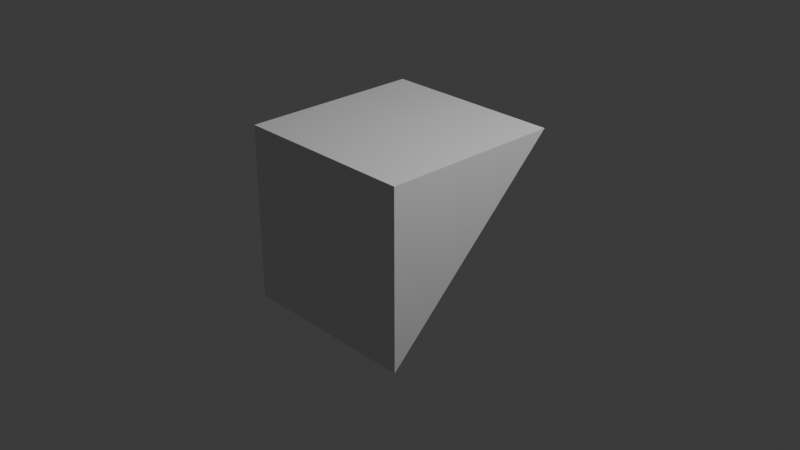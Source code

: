 # Source: diag.blend  (saved by Blender 5.0.118; exported with 4.5.12 LTS)
import bpy
from mathutils import Matrix  # noqa: F401  (used for matrix-valued properties, if any)

bpy.ops.wm.read_factory_settings(use_empty=True)
scene = bpy.context.scene
scene.name = 'Scene'

# ---- collections
col_collection = bpy.data.collections.new('Collection'); scene.collection.children.link(col_collection)

# ---- materials (node trees are filled in below, after node groups)
mat_material = bpy.data.materials.new('Material')
mat_material.alpha_threshold = 0.0
mat_material.use_backface_culling_lightprobe_volume = False
mat_material.roughness = 0.5
mat_material.line_color = (0.0, 0.0, 0.0, 1.0)

# ---- material node trees
mat_material.use_nodes = True; mat_material.node_tree.nodes.clear()
_N = mat_material.node_tree.nodes; _L = mat_material.node_tree.links
n0 = _N.new('ShaderNodeOutputMaterial'); n0.name = 'Material Output'; n0.location = (200, 100)
n1 = _N.new('ShaderNodeBsdfPrincipled'); n1.name = 'Principled BSDF'; n1.location = (-200, 100)
_L.new(n1.outputs[0], n0.inputs[0])
n0.is_active_output = True

# ---- world
world_world = bpy.data.worlds.new('World'); scene.world = world_world
world_world.use_nodes = True; world_world.node_tree.nodes.clear()
_N = world_world.node_tree.nodes; _L = world_world.node_tree.links
n0 = _N.new('ShaderNodeOutputWorld'); n0.name = 'World Output'; n0.location = (200, 100)
n1 = _N.new('ShaderNodeBackground'); n1.name = 'Background'; n1.location = (-200, 100)
n1.inputs[0].default_value = (0.05088, 0.05088, 0.05088, 1.0)
_L.new(n1.outputs[0], n0.inputs[0])
n0.is_active_output = True
world_world.color = (0.05088, 0.05088, 0.05088)
world_world.sun_shadow_jitter_overblur = 0.0

# ---- cameras
cam_camera = bpy.data.cameras.new('Camera')
cam_camera.clip_end = 100.0
cam_camera.ortho_scale = 7.314

# ---- lights
light_light = bpy.data.lights.new('Light', 'POINT')
light_light.energy = 1000.0
light_light.shadow_soft_size = 0.1

# ---- meshes
me_cube = bpy.data.meshes.new('Cube')
me_cube.from_pydata([(1.0, -1.0, 1.0), (-1.0, -1.0, 1.0), (-1.0, -1.0, -0.9224), (1.0, -1.0, -0.9224), (1.0, 0.994, 1.0), (-1.0, 0.994, 1.0)], [], [(4, 5, 1, 0), (3, 0, 1, 2), (2, 1, 5), (3, 4, 0), (3, 2, 5, 4)])
_uv = me_cube.uv_layers.new(name='UVMap')
_uv.uv.foreach_set('vector', [0.625, 0.5007, 0.875, 0.5007, 0.875, 0.75, 0.625, 0.75, 0.3847, 0.75, 0.625, 0.75, 0.625, 1.0, 0.3847, 1.0, 0.3847, 0.0, 0.625, 0.0, 0.625, 0.2493, 0.3847, 0.75, 0.625, 0.5007, 0.625, 0.75, 0.3847, 0.75, 0.3847, 0.0, 0.875, 0.5007, 0.625, 0.5007])
me_cube.materials.append(mat_material)
me_cube.use_mirror_vertex_groups = False
me_cube.update()

# ---- objects
ob_cube = bpy.data.objects.new('Cube', me_cube)
ob_light = bpy.data.objects.new('Light', light_light)
ob_camera = bpy.data.objects.new('Camera', cam_camera)

# ---- transforms, parenting, visibility, modifiers, constraints
ob_cube.location = (0.0, 0.0, 0.0)
ob_cube.lock_rotations_4d = False
ob_cube.empty_display_type = 'ARROWS'
ob_cube.lineart.crease_threshold = 0.0
ob_light.location = (4.076, 1.005, 5.904)
ob_light.rotation_euler = (0.6503, 0.05522, 1.866)
ob_light.lock_rotations_4d = False
ob_light.empty_display_type = 'ARROWS'
ob_light.color = (0.0, 0.0, 0.0, 0.0)
ob_light.lineart.crease_threshold = 0.0
ob_camera.location = (7.359, -6.926, 4.958)
ob_camera.rotation_euler = (1.109, 0.0, 0.8149)
ob_camera.lock_rotations_4d = False
ob_camera.empty_display_type = 'ARROWS'
ob_camera.color = (0.0, 0.0, 0.0, 0.0)
ob_camera.display_type = 'WIRE'
ob_camera.lineart.crease_threshold = 0.0

# ---- collection membership
col_collection.objects.link(ob_cube)
col_collection.objects.link(ob_light)
col_collection.objects.link(ob_camera)

# ---- scene / render settings (as saved in the file)
scene.camera = ob_camera
scene.frame_start = 1; scene.frame_end = 250; scene.frame_set(1)
scene.render.engine = 'BLENDER_EEVEE_NEXT'
scene.render.bake_bias = 0.0
scene.render.bake_samples = 0
scene.cycles.sampling_pattern = 'TABULATED_SOBOL'
scene.eevee.use_volume_custom_range = False
bpy.context.view_layer.update()
